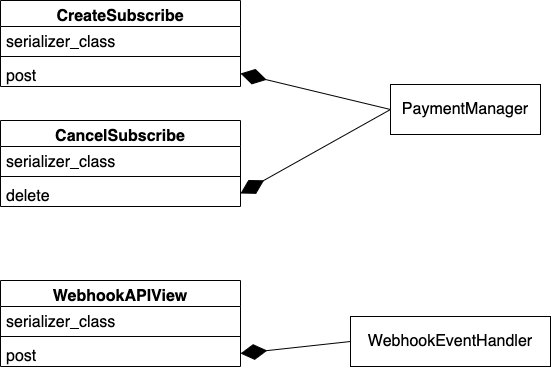

The diagram above was exported from draw.io. Its source (the exported page's mxGraphModel, read from the mxfile embedded in the PNG):
<mxGraphModel dx="1426" dy="1146" grid="1" gridSize="10" guides="1" tooltips="1" connect="1" arrows="1" fold="1" page="0" pageScale="1" pageWidth="827" pageHeight="1169" math="0" shadow="0">
  <root>
    <mxCell id="0" />
    <mxCell id="1" parent="0" />
    <mxCell id="xLVD6dvD9pjABMjCm3D5-5" value="CreateSubscribe" style="swimlane;fontStyle=1;align=center;verticalAlign=top;childLayout=stackLayout;horizontal=1;startSize=26;horizontalStack=0;resizeParent=1;resizeParentMax=0;resizeLast=0;collapsible=1;marginBottom=0;whiteSpace=wrap;html=1;fontSize=16;" parent="1" vertex="1">
      <mxGeometry x="-30" y="-140" width="240" height="86" as="geometry" />
    </mxCell>
    <mxCell id="xLVD6dvD9pjABMjCm3D5-6" value="serializer_class" style="text;strokeColor=none;fillColor=none;align=left;verticalAlign=top;spacingLeft=4;spacingRight=4;overflow=hidden;rotatable=0;points=[[0,0.5],[1,0.5]];portConstraint=eastwest;whiteSpace=wrap;html=1;fontSize=16;" parent="xLVD6dvD9pjABMjCm3D5-5" vertex="1">
      <mxGeometry y="26" width="240" height="26" as="geometry" />
    </mxCell>
    <mxCell id="xLVD6dvD9pjABMjCm3D5-7" value="" style="line;strokeWidth=1;fillColor=none;align=left;verticalAlign=middle;spacingTop=-1;spacingLeft=3;spacingRight=3;rotatable=0;labelPosition=right;points=[];portConstraint=eastwest;strokeColor=inherit;fontSize=16;" parent="xLVD6dvD9pjABMjCm3D5-5" vertex="1">
      <mxGeometry y="52" width="240" height="8" as="geometry" />
    </mxCell>
    <mxCell id="xLVD6dvD9pjABMjCm3D5-8" value="post" style="text;strokeColor=none;fillColor=none;align=left;verticalAlign=top;spacingLeft=4;spacingRight=4;overflow=hidden;rotatable=0;points=[[0,0.5],[1,0.5]];portConstraint=eastwest;whiteSpace=wrap;html=1;fontSize=16;" parent="xLVD6dvD9pjABMjCm3D5-5" vertex="1">
      <mxGeometry y="60" width="240" height="26" as="geometry" />
    </mxCell>
    <mxCell id="xLVD6dvD9pjABMjCm3D5-9" value="" style="endArrow=diamondThin;endFill=1;endSize=24;html=1;rounded=0;fontSize=12;curved=1;entryX=1;entryY=0.5;entryDx=0;entryDy=0;" parent="1" target="xLVD6dvD9pjABMjCm3D5-8" edge="1">
      <mxGeometry width="160" relative="1" as="geometry">
        <mxPoint x="360" y="-31" as="sourcePoint" />
        <mxPoint x="280" y="200" as="targetPoint" />
      </mxGeometry>
    </mxCell>
    <mxCell id="xLVD6dvD9pjABMjCm3D5-10" value="PaymentManager" style="html=1;whiteSpace=wrap;fontSize=16;" parent="1" vertex="1">
      <mxGeometry x="360" y="-56" width="150" height="50" as="geometry" />
    </mxCell>
    <mxCell id="xLVD6dvD9pjABMjCm3D5-11" value="CancelSubscribe" style="swimlane;fontStyle=1;align=center;verticalAlign=top;childLayout=stackLayout;horizontal=1;startSize=26;horizontalStack=0;resizeParent=1;resizeParentMax=0;resizeLast=0;collapsible=1;marginBottom=0;whiteSpace=wrap;html=1;fontSize=16;" parent="1" vertex="1">
      <mxGeometry x="-30" y="-20" width="240" height="86" as="geometry" />
    </mxCell>
    <mxCell id="xLVD6dvD9pjABMjCm3D5-12" value="serializer_class" style="text;strokeColor=none;fillColor=none;align=left;verticalAlign=top;spacingLeft=4;spacingRight=4;overflow=hidden;rotatable=0;points=[[0,0.5],[1,0.5]];portConstraint=eastwest;whiteSpace=wrap;html=1;fontSize=16;" parent="xLVD6dvD9pjABMjCm3D5-11" vertex="1">
      <mxGeometry y="26" width="240" height="26" as="geometry" />
    </mxCell>
    <mxCell id="xLVD6dvD9pjABMjCm3D5-13" value="" style="line;strokeWidth=1;fillColor=none;align=left;verticalAlign=middle;spacingTop=-1;spacingLeft=3;spacingRight=3;rotatable=0;labelPosition=right;points=[];portConstraint=eastwest;strokeColor=inherit;fontSize=16;" parent="xLVD6dvD9pjABMjCm3D5-11" vertex="1">
      <mxGeometry y="52" width="240" height="8" as="geometry" />
    </mxCell>
    <mxCell id="xLVD6dvD9pjABMjCm3D5-14" value="delete" style="text;strokeColor=none;fillColor=none;align=left;verticalAlign=top;spacingLeft=4;spacingRight=4;overflow=hidden;rotatable=0;points=[[0,0.5],[1,0.5]];portConstraint=eastwest;whiteSpace=wrap;html=1;fontSize=16;" parent="xLVD6dvD9pjABMjCm3D5-11" vertex="1">
      <mxGeometry y="60" width="240" height="26" as="geometry" />
    </mxCell>
    <mxCell id="xLVD6dvD9pjABMjCm3D5-15" value="" style="endArrow=diamondThin;endFill=1;endSize=24;html=1;rounded=0;fontSize=12;curved=1;entryX=1;entryY=0.5;entryDx=0;entryDy=0;exitX=0;exitY=0.5;exitDx=0;exitDy=0;" parent="1" source="xLVD6dvD9pjABMjCm3D5-10" target="xLVD6dvD9pjABMjCm3D5-14" edge="1">
      <mxGeometry width="160" relative="1" as="geometry">
        <mxPoint x="370" y="-21" as="sourcePoint" />
        <mxPoint x="220" y="-91" as="targetPoint" />
      </mxGeometry>
    </mxCell>
    <mxCell id="xLVD6dvD9pjABMjCm3D5-16" value="WebhookAPIView" style="swimlane;fontStyle=1;align=center;verticalAlign=top;childLayout=stackLayout;horizontal=1;startSize=26;horizontalStack=0;resizeParent=1;resizeParentMax=0;resizeLast=0;collapsible=1;marginBottom=0;whiteSpace=wrap;html=1;fontSize=16;" parent="1" vertex="1">
      <mxGeometry x="-30" y="140" width="240" height="86" as="geometry" />
    </mxCell>
    <mxCell id="xLVD6dvD9pjABMjCm3D5-17" value="serializer_class" style="text;strokeColor=none;fillColor=none;align=left;verticalAlign=top;spacingLeft=4;spacingRight=4;overflow=hidden;rotatable=0;points=[[0,0.5],[1,0.5]];portConstraint=eastwest;whiteSpace=wrap;html=1;fontSize=16;" parent="xLVD6dvD9pjABMjCm3D5-16" vertex="1">
      <mxGeometry y="26" width="240" height="26" as="geometry" />
    </mxCell>
    <mxCell id="xLVD6dvD9pjABMjCm3D5-18" value="" style="line;strokeWidth=1;fillColor=none;align=left;verticalAlign=middle;spacingTop=-1;spacingLeft=3;spacingRight=3;rotatable=0;labelPosition=right;points=[];portConstraint=eastwest;strokeColor=inherit;fontSize=16;" parent="xLVD6dvD9pjABMjCm3D5-16" vertex="1">
      <mxGeometry y="52" width="240" height="8" as="geometry" />
    </mxCell>
    <mxCell id="xLVD6dvD9pjABMjCm3D5-19" value="post" style="text;strokeColor=none;fillColor=none;align=left;verticalAlign=top;spacingLeft=4;spacingRight=4;overflow=hidden;rotatable=0;points=[[0,0.5],[1,0.5]];portConstraint=eastwest;whiteSpace=wrap;html=1;fontSize=16;" parent="xLVD6dvD9pjABMjCm3D5-16" vertex="1">
      <mxGeometry y="60" width="240" height="26" as="geometry" />
    </mxCell>
    <mxCell id="xLVD6dvD9pjABMjCm3D5-20" value="WebhookEventHandler" style="html=1;whiteSpace=wrap;fontSize=16;" parent="1" vertex="1">
      <mxGeometry x="320" y="176" width="200" height="50" as="geometry" />
    </mxCell>
    <mxCell id="xLVD6dvD9pjABMjCm3D5-21" value="" style="endArrow=diamondThin;endFill=1;endSize=24;html=1;rounded=0;fontSize=12;curved=1;entryX=1;entryY=0.5;entryDx=0;entryDy=0;exitX=0;exitY=0.5;exitDx=0;exitDy=0;" parent="1" source="xLVD6dvD9pjABMjCm3D5-20" target="xLVD6dvD9pjABMjCm3D5-19" edge="1">
      <mxGeometry width="160" relative="1" as="geometry">
        <mxPoint x="370" y="-21" as="sourcePoint" />
        <mxPoint x="220" y="63" as="targetPoint" />
      </mxGeometry>
    </mxCell>
  </root>
</mxGraphModel>